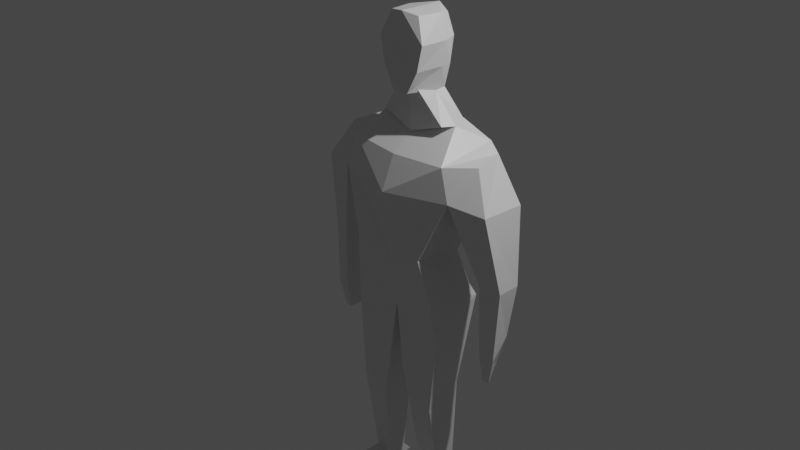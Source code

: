 # Source: playeranimationstart.blend  (saved by Blender 3.0.42; exported with 4.5.12 LTS)
import bpy
from mathutils import Matrix  # noqa: F401  (used for matrix-valued properties, if any)

bpy.ops.wm.read_factory_settings(use_empty=True)
scene = bpy.context.scene
scene.name = 'Scene'

# ---- collections
col_collection = bpy.data.collections.new('Collection'); scene.collection.children.link(col_collection)

# ---- materials (node trees are filled in below, after node groups)
mat_material = bpy.data.materials.new('Material')
mat_material.alpha_threshold = 0.0
mat_material.use_transparent_shadow = False
mat_material.line_color = (0.0, 0.0, 0.0, 1.0)

# ---- material node trees
mat_material.use_nodes = True; mat_material.node_tree.nodes.clear()
_N = mat_material.node_tree.nodes; _L = mat_material.node_tree.links
n0 = _N.new('ShaderNodeOutputMaterial'); n0.name = 'Material Output'; n0.location = (300, 300)
n1 = _N.new('ShaderNodeBsdfPrincipled'); n1.name = 'Principled BSDF'; n1.location = (10, 300)
n1.distribution = 'GGX'
n1.subsurface_method = 'RANDOM_WALK_SKIN'
n1.inputs[2].default_value = 0.4
n1.inputs[3].default_value = 1.45
n1.inputs[27].default_value = (0.0, 0.0, 0.0, 1.0)
n1.inputs[28].default_value = 1.0
_L.new(n1.outputs[0], n0.inputs[0])
n0.is_active_output = True

# ---- world
world_world = bpy.data.worlds.new('World'); scene.world = world_world
world_world.use_nodes = True; world_world.node_tree.nodes.clear()
_N = world_world.node_tree.nodes; _L = world_world.node_tree.links
n0 = _N.new('ShaderNodeOutputWorld'); n0.name = 'World Output'; n0.location = (300, 300)
n1 = _N.new('ShaderNodeBackground'); n1.name = 'Background'; n1.location = (10, 300)
n1.inputs[0].default_value = (0.05088, 0.05088, 0.05088, 1.0)
_L.new(n1.outputs[0], n0.inputs[0])
n0.is_active_output = True
world_world.color = (0.05088, 0.05088, 0.05088)
world_world.use_sun_shadow = False
world_world.sun_shadow_jitter_overblur = 0.0

# ---- cameras
cam_camera = bpy.data.cameras.new('Camera')
cam_camera.clip_end = 100.0
cam_camera.ortho_scale = 7.314

# ---- lights
light_light = bpy.data.lights.new('Light', 'POINT')
light_light.transmission_factor = 0.0
light_light.energy = 1000.0
light_light.shadow_soft_size = 0.1
light_light.shadow_maximum_resolution = 0.006
light_light.use_absolute_resolution = True

# ---- meshes
me_cube = bpy.data.meshes.new('Cube')
me_cube.from_pydata([(0.0, 1.015, 0.7987), (0.0, 0.8231, -0.4453), (0.0, 0.2616, 0.6873), (0.0, 0.2251, -0.4555), (-0.6848, 0.9169, 0.8454), (-0.3619, 0.8208, -0.4365), (-0.6032, 0.3152, 0.7057), (-0.4373, 0.1765, -0.3118), (-0.5283, 0.8389, -0.771), (-0.5283, 0.259, -0.7974), (0.0, 0.8866, -0.8073), (0.0, 0.3068, -1.008), (-0.5754, 0.8994, -0.9076), (-0.5754, 0.3144, -1.285), (-0.1077, 0.8774, -1.14), (-0.1077, 0.2965, -1.782), (-0.4973, 0.7222, -1.947), (-0.5015, 0.3052, -2.136), (-0.2045, 0.7376, -2.005), (-0.184, 0.3169, -2.144), (-0.5738, 0.7841, -3.323), (-0.5883, 0.2424, -3.379), (-0.2925, 0.7926, -3.322), (-0.2908, 0.194, -3.347), (-0.2961, 0.4275, -3.221), (-0.2919, 0.6907, -3.223), (-0.4902, 0.6751, -3.183), (-0.4964, 0.4754, -3.199), (-0.6163, -0.1555, -3.385), (-0.4192, -0.1863, -3.353), (-0.4111, -0.2582, -3.243), (-0.577, -0.2074, -3.281), (0.0, 1.049, 0.4612), (-0.7195, 0.2882, 0.3643), (0.0, 0.1082, 0.3226), (-0.7179, 0.8859, 0.3683), (-1.113, 0.3928, 0.3197), (-0.883, 0.532, 0.7278), (-0.8085, 0.8901, 0.7507), (-1.09, 0.9229, 0.2909), (-1.018, 0.5447, -1.59), (-1.016, 0.6897, -1.595), (-1.099, 0.5543, -1.603), (-1.064, 0.6996, -1.435), (0.0, 0.6962, 1.045), (-0.4496, 0.6568, 0.9923), (0.0, 0.8762, 1.014), (-0.4085, 0.7961, 1.045), (0.0, 0.6661, 1.289), (-0.1746, 0.6635, 1.287), (0.0, 0.8813, 1.282), (-0.2016, 0.7534, 1.311), (0.0, 0.6817, 2.087), (-0.2148, 0.679, 2.06), (0.0, 0.8697, 2.09), (-0.1985, 0.7799, 2.047), (-0.2463, 0.7753, 1.545), (-0.2481, 0.8196, 1.822), (0.0, 0.8821, 1.826), (0.0, 0.8865, 1.549), (0.0, 0.6765, 1.822), (0.0, 0.6713, 1.556), (-0.2499, 0.6687, 1.544), (-0.287, 0.6739, 1.805), (0.0, 0.3553, 1.295), (-0.09459, 0.3526, 1.304), (0.0, 0.3708, 2.093), (-0.179, 0.4157, 2.065), (0.0, 0.3605, 1.562), (-0.2828, 0.363, 1.81), (0.0, 0.3657, 1.828), (-0.2213, 0.3578, 1.54), (0.0, 0.4805, 0.8675), (-0.3943, 0.5223, 1.003), (0.0, 0.4623, 1.319), (-0.1298, 0.4627, 1.329), (-0.9797, 0.7989, -0.4974), (-1.187, 0.8241, -0.5279), (-1.213, 0.5385, -0.5161), (-0.9914, 0.4813, -0.486), (-1.009, 0.7515, -1.284), (-1.126, 0.7701, -1.113), (-1.173, 0.5207, -1.298), (-1.015, 0.4927, -1.275)], [], [(2, 0, 46, 44), (34, 2, 6, 33), (6, 4, 38, 37), (5, 1, 10, 8), (32, 0, 2, 34), (35, 4, 0, 32), (10, 11, 15, 14), (3, 7, 9, 11), (7, 5, 8, 9), (1, 3, 11, 10), (14, 15, 19, 18), (8, 10, 14, 12), (11, 9, 13, 15), (9, 8, 12, 13), (25, 24, 23, 22), (12, 14, 18, 16), (15, 13, 17, 19), (13, 12, 16, 17), (20, 22, 23, 21), (26, 25, 22, 20), (27, 21, 28, 31), (27, 26, 20, 21), (17, 16, 26, 27), (19, 17, 27, 24), (16, 18, 25, 26), (18, 19, 24, 25), (30, 31, 28, 29), (23, 24, 30, 29), (21, 23, 29, 28), (24, 27, 31, 30), (5, 35, 32, 1), (1, 32, 34, 3), (7, 33, 35, 5), (3, 34, 33, 7), (36, 37, 38, 39), (33, 6, 37, 36), (4, 35, 39, 38), (81, 80, 41, 43), (41, 40, 42, 43), (82, 81, 43, 42), (83, 82, 42, 40), (80, 83, 40, 41), (48, 49, 75, 74), (0, 4, 47, 46), (6, 2, 44, 45), (4, 6, 45, 47), (58, 57, 55, 54), (46, 47, 51, 50), (44, 46, 50, 48), (47, 45, 49, 51), (54, 55, 53, 52), (60, 58, 54, 52), (57, 63, 53, 55), (61, 60, 70, 68), (63, 62, 71, 69), (48, 61, 68, 64), (51, 49, 62, 56), (56, 62, 63, 57), (48, 50, 59, 61), (61, 59, 58, 60), (50, 51, 56, 59), (59, 56, 57, 58), (69, 70, 66, 67), (65, 64, 68, 71), (71, 68, 70, 69), (52, 53, 67, 66), (53, 63, 69, 67), (62, 49, 65, 71), (49, 48, 64, 65), (60, 52, 66, 70), (73, 72, 74, 75), (49, 45, 73, 75), (45, 44, 72, 73), (44, 48, 74, 72), (35, 33, 79, 76), (33, 36, 78, 79), (36, 39, 77, 78), (39, 35, 76, 77), (76, 79, 83, 80), (79, 78, 82, 83), (78, 77, 81, 82), (77, 76, 80, 81)])
_uv = me_cube.uv_layers.new(name='UVMap')
_uv.uv.foreach_set('vector', [0.625, 0.75, 0.625, 0.5, 0.625, 0.5, 0.625, 0.75, 0.525, 0.75, 0.625, 0.75, 0.625, 1.0, 0.525, 1.0, 0.875, 0.75, 0.875, 0.5, 0.875, 0.5, 0.875, 0.75, 0.375, 0.25, 0.375, 0.5, 0.375, 0.5, 0.375, 0.25, 0.525, 0.5, 0.625, 0.5, 0.625, 0.75, 0.525, 0.75, 0.525, 0.25, 0.625, 0.25, 0.625, 0.5, 0.525, 0.5, 0.375, 0.5, 0.375, 0.75, 0.375, 0.75, 0.375, 0.5, 0.375, 0.75, 0.375, 1.0, 0.375, 1.0, 0.375, 0.75, 0.375, 0.0, 0.375, 0.25, 0.375, 0.25, 0.375, 0.0, 0.375, 0.5, 0.375, 0.75, 0.375, 0.75, 0.375, 0.5, 0.375, 0.5, 0.375, 0.75, 0.375, 0.75, 0.375, 0.5, 0.375, 0.25, 0.375, 0.5, 0.375, 0.5, 0.375, 0.25, 0.375, 0.75, 0.375, 1.0, 0.375, 1.0, 0.375, 0.75, 0.375, 0.0, 0.375, 0.25, 0.375, 0.25, 0.375, 0.0, 0.375, 0.5, 0.375, 0.75, 0.375, 0.75, 0.375, 0.5, 0.375, 0.25, 0.375, 0.5, 0.375, 0.5, 0.375, 0.25, 0.375, 0.75, 0.375, 1.0, 0.375, 1.0, 0.375, 0.75, 0.375, 0.0, 0.375, 0.25, 0.375, 0.25, 0.375, 0.0, 0.125, 0.5, 0.375, 0.5, 0.375, 0.75, 0.125, 0.75, 0.375, 0.25, 0.375, 0.5, 0.375, 0.5, 0.375, 0.25, 0.375, 0.0, 0.375, 0.0, 0.375, 0.0, 0.375, 0.0, 0.375, 0.0, 0.375, 0.25, 0.375, 0.25, 0.375, 0.0, 0.375, 0.0, 0.375, 0.25, 0.375, 0.25, 0.375, 0.0, 0.375, 0.75, 0.375, 1.0, 0.375, 1.0, 0.375, 0.75, 0.375, 0.25, 0.375, 0.5, 0.375, 0.5, 0.375, 0.25, 0.375, 0.5, 0.375, 0.75, 0.375, 0.75, 0.375, 0.5, 0.375, 0.75, 0.375, 1.0, 0.375, 1.0, 0.375, 0.75, 0.375, 0.75, 0.375, 0.75, 0.375, 0.75, 0.375, 0.75, 0.125, 0.75, 0.375, 0.75, 0.375, 0.75, 0.125, 0.75, 0.375, 0.75, 0.375, 1.0, 0.375, 1.0, 0.375, 0.75, 0.375, 0.25, 0.525, 0.25, 0.525, 0.5, 0.375, 0.5, 0.375, 0.5, 0.525, 0.5, 0.525, 0.75, 0.375, 0.75, 0.375, 0.0, 0.525, 0.0, 0.525, 0.25, 0.375, 0.25, 0.375, 0.75, 0.525, 0.75, 0.525, 1.0, 0.375, 1.0, 0.525, 0.0, 0.625, 0.0, 0.625, 0.25, 0.525, 0.25, 0.525, 1.0, 0.625, 1.0, 0.625, 1.0, 0.525, 1.0, 0.625, 0.25, 0.525, 0.25, 0.525, 0.25, 0.625, 0.25, 0.525, 0.25, 0.525, 0.25, 0.525, 0.25, 0.525, 0.25, 0.525, 0.25, 0.525, 0.0, 0.525, 0.0, 0.525, 0.25, 0.525, 0.0, 0.525, 0.25, 0.525, 0.25, 0.525, 0.0, 0.525, 1.0, 0.525, 1.0, 0.525, 1.0, 0.525, 1.0, 0.525, 0.25, 0.525, 0.0, 0.525, 0.0, 0.525, 0.25, 0.625, 0.75, 0.625, 1.0, 0.625, 1.0, 0.625, 0.75, 0.625, 0.5, 0.625, 0.25, 0.625, 0.25, 0.625, 0.5, 0.625, 1.0, 0.625, 0.75, 0.625, 0.75, 0.625, 1.0, 0.875, 0.5, 0.875, 0.75, 0.875, 0.75, 0.875, 0.5, 0.625, 0.5, 0.625, 0.25, 0.625, 0.25, 0.625, 0.5, 0.625, 0.5, 0.625, 0.25, 0.625, 0.25, 0.625, 0.5, 0.625, 0.75, 0.625, 0.5, 0.625, 0.5, 0.625, 0.75, 0.875, 0.5, 0.875, 0.75, 0.875, 0.75, 0.875, 0.5, 0.625, 0.5, 0.875, 0.5, 0.875, 0.75, 0.625, 0.75, 0.625, 0.75, 0.625, 0.5, 0.625, 0.5, 0.625, 0.75, 0.875, 0.5, 0.875, 0.75, 0.875, 0.75, 0.875, 0.5, 0.625, 0.75, 0.625, 0.75, 0.625, 0.75, 0.625, 0.75, 0.875, 0.75, 0.875, 0.75, 0.875, 0.75, 0.875, 0.75, 0.625, 0.75, 0.625, 0.75, 0.625, 0.75, 0.625, 0.75, 0.875, 0.5, 0.875, 0.75, 0.875, 0.75, 0.875, 0.5, 0.875, 0.5, 0.875, 0.75, 0.875, 0.75, 0.875, 0.5, 0.625, 0.75, 0.625, 0.5, 0.625, 0.5, 0.625, 0.75, 0.625, 0.75, 0.625, 0.5, 0.625, 0.5, 0.625, 0.75, 0.625, 0.5, 0.625, 0.25, 0.625, 0.25, 0.625, 0.5, 0.625, 0.5, 0.625, 0.25, 0.625, 0.25, 0.625, 0.5, 0.625, 1.0, 0.625, 0.75, 0.625, 0.75, 0.625, 1.0, 0.625, 1.0, 0.625, 0.75, 0.625, 0.75, 0.625, 1.0, 0.625, 1.0, 0.625, 0.75, 0.625, 0.75, 0.625, 1.0, 0.625, 0.75, 0.875, 0.75, 0.875, 0.75, 0.625, 0.75, 0.875, 0.75, 0.875, 0.75, 0.875, 0.75, 0.875, 0.75, 0.875, 0.75, 0.875, 0.75, 0.875, 0.75, 0.875, 0.75, 0.625, 1.0, 0.625, 0.75, 0.625, 0.75, 0.625, 1.0, 0.625, 0.75, 0.625, 0.75, 0.625, 0.75, 0.625, 0.75, 0.625, 1.0, 0.625, 0.75, 0.625, 0.75, 0.625, 1.0, 0.875, 0.75, 0.875, 0.75, 0.875, 0.75, 0.875, 0.75, 0.625, 1.0, 0.625, 0.75, 0.625, 0.75, 0.625, 1.0, 0.625, 0.75, 0.625, 0.75, 0.625, 0.75, 0.625, 0.75, 0.525, 0.25, 0.525, 0.0, 0.525, 0.0, 0.525, 0.25, 0.525, 1.0, 0.525, 1.0, 0.525, 1.0, 0.525, 1.0, 0.525, 0.0, 0.525, 0.25, 0.525, 0.25, 0.525, 0.0, 0.525, 0.25, 0.525, 0.25, 0.525, 0.25, 0.525, 0.25, 0.525, 0.25, 0.525, 0.0, 0.525, 0.0, 0.525, 0.25, 0.525, 1.0, 0.525, 1.0, 0.525, 1.0, 0.525, 1.0, 0.525, 0.0, 0.525, 0.25, 0.525, 0.25, 0.525, 0.0, 0.525, 0.25, 0.525, 0.25, 0.525, 0.25, 0.525, 0.25])
me_cube.materials.append(mat_material)
me_cube.use_remesh_preserve_volume = False
me_cube.use_remesh_preserve_attributes = False
me_cube.use_mirror_vertex_groups = False
me_cube.update()
arm_armature = bpy.data.armatures.new('Armature')  # bones are not reproduced

# ---- objects
ob_cube = bpy.data.objects.new('Cube', me_cube)
ob_light = bpy.data.objects.new('Light', light_light)
ob_camera = bpy.data.objects.new('Camera', cam_camera)
ob_armature = bpy.data.objects.new('Armature', arm_armature)

# ---- transforms, parenting, visibility, modifiers, constraints
ob_cube.location = (0.01707, -0.3549, 0.06023)
ob_cube.lock_rotations_4d = False
ob_cube.empty_display_type = 'ARROWS'
ob_cube.lineart.crease_threshold = 0.0
_m = ob_cube.modifiers.new('Mirror', 'MIRROR')
_m.use_clip = True
ob_light.location = (4.076, 1.005, 5.904)
ob_light.rotation_euler = (0.6503, 0.05522, 1.866)
ob_light.lock_rotations_4d = False
ob_light.empty_display_type = 'ARROWS'
ob_light.color = (0.0, 0.0, 0.0, 0.0)
ob_light.lineart.crease_threshold = 0.0
ob_camera.location = (7.359, -6.926, 4.958)
ob_camera.rotation_euler = (1.109, 0.0, 0.8149)
ob_camera.lock_rotations_4d = False
ob_camera.empty_display_type = 'ARROWS'
ob_camera.color = (0.0, 0.0, 0.0, 0.0)
ob_camera.display_type = 'WIRE'
ob_camera.lineart.crease_threshold = 0.0
ob_armature.location = (0.02307, -0.1657, -0.8743)
ob_armature.scale = (0.5543, 0.5543, 0.5543)
ob_armature.show_in_front = True

# ---- collection membership
col_collection.objects.link(ob_cube)
col_collection.objects.link(ob_light)
col_collection.objects.link(ob_camera)
col_collection.objects.link(ob_armature)

# ---- scene / render settings (as saved in the file)
scene.camera = ob_camera
scene.frame_start = 1; scene.frame_end = 250; scene.frame_set(1)
scene.render.engine = 'BLENDER_EEVEE_NEXT'
scene.cycles.sampling_pattern = 'TABULATED_SOBOL'
scene.cycles.use_light_tree = False
scene.view_settings.view_transform = 'Filmic'
bpy.context.view_layer.update()
